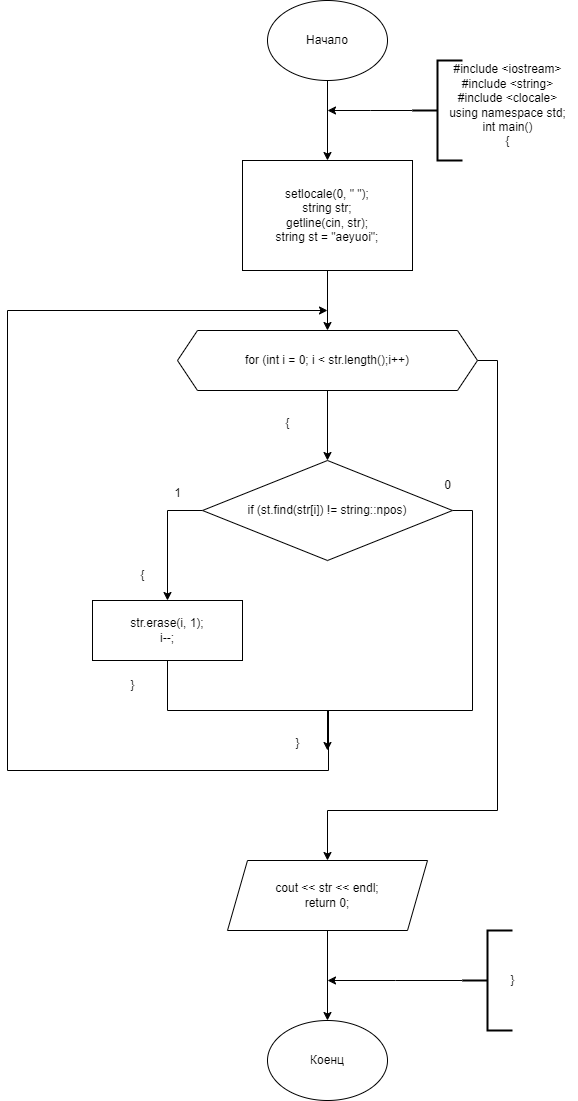

The diagram above was exported from draw.io. Its source (the exported page's mxGraphModel, read from the mxfile embedded in the PNG):
<mxGraphModel dx="1377" dy="717" grid="1" gridSize="10" guides="1" tooltips="1" connect="1" arrows="1" fold="1" page="1" pageScale="1" pageWidth="827" pageHeight="1169" math="0" shadow="0">
  <root>
    <mxCell id="0" />
    <mxCell id="1" parent="0" />
    <mxCell id="hpw1M2sNsDxShTKC8WPa-3" style="edgeStyle=orthogonalEdgeStyle;rounded=0;orthogonalLoop=1;jettySize=auto;html=1;exitX=0.5;exitY=1;exitDx=0;exitDy=0;" edge="1" parent="1" source="hpw1M2sNsDxShTKC8WPa-1" target="hpw1M2sNsDxShTKC8WPa-2">
      <mxGeometry relative="1" as="geometry" />
    </mxCell>
    <mxCell id="hpw1M2sNsDxShTKC8WPa-1" value="Начало" style="ellipse;whiteSpace=wrap;html=1;" vertex="1" parent="1">
      <mxGeometry x="200" y="30" width="120" height="80" as="geometry" />
    </mxCell>
    <mxCell id="hpw1M2sNsDxShTKC8WPa-8" style="edgeStyle=orthogonalEdgeStyle;rounded=0;orthogonalLoop=1;jettySize=auto;html=1;exitX=0.5;exitY=1;exitDx=0;exitDy=0;entryX=0.5;entryY=0;entryDx=0;entryDy=0;" edge="1" parent="1" source="hpw1M2sNsDxShTKC8WPa-2" target="hpw1M2sNsDxShTKC8WPa-7">
      <mxGeometry relative="1" as="geometry" />
    </mxCell>
    <mxCell id="hpw1M2sNsDxShTKC8WPa-2" value="&lt;div&gt;setlocale(0, &quot; &quot;);&lt;/div&gt;&lt;div&gt;&lt;span style=&quot;background-color: initial;&quot;&gt;string str;&lt;/span&gt;&lt;br&gt;&lt;/div&gt;&lt;div&gt;getline(cin, str);&lt;/div&gt;&lt;div&gt;string st = &quot;aeyuoi&quot;;&lt;/div&gt;" style="rounded=0;whiteSpace=wrap;html=1;" vertex="1" parent="1">
      <mxGeometry x="175" y="190" width="170" height="110" as="geometry" />
    </mxCell>
    <mxCell id="hpw1M2sNsDxShTKC8WPa-5" style="edgeStyle=orthogonalEdgeStyle;rounded=0;orthogonalLoop=1;jettySize=auto;html=1;exitX=0;exitY=0.5;exitDx=0;exitDy=0;exitPerimeter=0;" edge="1" parent="1" source="hpw1M2sNsDxShTKC8WPa-4">
      <mxGeometry relative="1" as="geometry">
        <mxPoint x="260" y="140" as="targetPoint" />
      </mxGeometry>
    </mxCell>
    <mxCell id="hpw1M2sNsDxShTKC8WPa-4" value="" style="strokeWidth=2;html=1;shape=mxgraph.flowchart.annotation_2;align=left;labelPosition=right;pointerEvents=1;" vertex="1" parent="1">
      <mxGeometry x="345" y="90" width="50" height="100" as="geometry" />
    </mxCell>
    <mxCell id="hpw1M2sNsDxShTKC8WPa-6" value="&lt;div&gt;#include &amp;lt;iostream&amp;gt;&lt;/div&gt;&lt;div&gt;#include &amp;lt;string&amp;gt;&lt;/div&gt;&lt;div&gt;#include &amp;lt;clocale&amp;gt;&lt;/div&gt;&lt;div&gt;using namespace std;&lt;/div&gt;&lt;div&gt;int main()&lt;/div&gt;&lt;div&gt;{&lt;/div&gt;" style="text;html=1;align=center;verticalAlign=middle;resizable=0;points=[];autosize=1;strokeColor=none;fillColor=none;" vertex="1" parent="1">
      <mxGeometry x="370" y="85" width="140" height="100" as="geometry" />
    </mxCell>
    <mxCell id="hpw1M2sNsDxShTKC8WPa-10" style="edgeStyle=orthogonalEdgeStyle;rounded=0;orthogonalLoop=1;jettySize=auto;html=1;exitX=0.5;exitY=1;exitDx=0;exitDy=0;entryX=0.5;entryY=0;entryDx=0;entryDy=0;" edge="1" parent="1" source="hpw1M2sNsDxShTKC8WPa-7" target="hpw1M2sNsDxShTKC8WPa-9">
      <mxGeometry relative="1" as="geometry" />
    </mxCell>
    <mxCell id="hpw1M2sNsDxShTKC8WPa-27" style="edgeStyle=orthogonalEdgeStyle;rounded=0;orthogonalLoop=1;jettySize=auto;html=1;exitX=1;exitY=0.5;exitDx=0;exitDy=0;entryX=0.5;entryY=0;entryDx=0;entryDy=0;" edge="1" parent="1" source="hpw1M2sNsDxShTKC8WPa-7" target="hpw1M2sNsDxShTKC8WPa-13">
      <mxGeometry relative="1" as="geometry">
        <Array as="points">
          <mxPoint x="430" y="390" />
          <mxPoint x="430" y="840" />
          <mxPoint x="260" y="840" />
        </Array>
      </mxGeometry>
    </mxCell>
    <mxCell id="hpw1M2sNsDxShTKC8WPa-7" value="for (int i = 0; i &amp;lt; str.length();i++)" style="shape=hexagon;perimeter=hexagonPerimeter2;whiteSpace=wrap;html=1;fixedSize=1;" vertex="1" parent="1">
      <mxGeometry x="110" y="360" width="300" height="60" as="geometry" />
    </mxCell>
    <mxCell id="hpw1M2sNsDxShTKC8WPa-24" style="edgeStyle=orthogonalEdgeStyle;rounded=0;orthogonalLoop=1;jettySize=auto;html=1;exitX=0;exitY=0.5;exitDx=0;exitDy=0;" edge="1" parent="1" source="hpw1M2sNsDxShTKC8WPa-9" target="hpw1M2sNsDxShTKC8WPa-11">
      <mxGeometry relative="1" as="geometry" />
    </mxCell>
    <mxCell id="hpw1M2sNsDxShTKC8WPa-25" style="edgeStyle=orthogonalEdgeStyle;rounded=0;orthogonalLoop=1;jettySize=auto;html=1;exitX=1;exitY=0.5;exitDx=0;exitDy=0;" edge="1" parent="1" source="hpw1M2sNsDxShTKC8WPa-9">
      <mxGeometry relative="1" as="geometry">
        <mxPoint x="260" y="780" as="targetPoint" />
        <Array as="points">
          <mxPoint x="405" y="540" />
          <mxPoint x="405" y="740" />
          <mxPoint x="260" y="740" />
        </Array>
      </mxGeometry>
    </mxCell>
    <mxCell id="hpw1M2sNsDxShTKC8WPa-9" value="if (st.find(str[i]) != string::npos)" style="rhombus;whiteSpace=wrap;html=1;" vertex="1" parent="1">
      <mxGeometry x="135" y="490" width="250" height="100" as="geometry" />
    </mxCell>
    <mxCell id="hpw1M2sNsDxShTKC8WPa-26" style="edgeStyle=orthogonalEdgeStyle;rounded=0;orthogonalLoop=1;jettySize=auto;html=1;exitX=0.5;exitY=1;exitDx=0;exitDy=0;" edge="1" parent="1" source="hpw1M2sNsDxShTKC8WPa-11">
      <mxGeometry relative="1" as="geometry">
        <mxPoint x="260" y="340" as="targetPoint" />
        <Array as="points">
          <mxPoint x="100" y="740" />
          <mxPoint x="261" y="740" />
          <mxPoint x="261" y="800" />
          <mxPoint x="-60" y="800" />
        </Array>
      </mxGeometry>
    </mxCell>
    <mxCell id="hpw1M2sNsDxShTKC8WPa-11" value="&lt;div&gt;str.erase(i, 1);&lt;/div&gt;&lt;div&gt;i--;&lt;/div&gt;" style="rounded=0;whiteSpace=wrap;html=1;" vertex="1" parent="1">
      <mxGeometry x="25" y="630" width="150" height="60" as="geometry" />
    </mxCell>
    <mxCell id="hpw1M2sNsDxShTKC8WPa-17" style="edgeStyle=orthogonalEdgeStyle;rounded=0;orthogonalLoop=1;jettySize=auto;html=1;exitX=0.5;exitY=1;exitDx=0;exitDy=0;" edge="1" parent="1" source="hpw1M2sNsDxShTKC8WPa-13" target="hpw1M2sNsDxShTKC8WPa-16">
      <mxGeometry relative="1" as="geometry" />
    </mxCell>
    <mxCell id="hpw1M2sNsDxShTKC8WPa-13" value="&lt;div&gt;cout &amp;lt;&amp;lt; str &amp;lt;&amp;lt; endl;&lt;/div&gt;&lt;div&gt;return 0;&lt;/div&gt;" style="shape=parallelogram;perimeter=parallelogramPerimeter;whiteSpace=wrap;html=1;fixedSize=1;" vertex="1" parent="1">
      <mxGeometry x="160" y="890" width="200" height="70" as="geometry" />
    </mxCell>
    <mxCell id="hpw1M2sNsDxShTKC8WPa-16" value="Коенц" style="ellipse;whiteSpace=wrap;html=1;" vertex="1" parent="1">
      <mxGeometry x="200" y="1050" width="120" height="80" as="geometry" />
    </mxCell>
    <mxCell id="hpw1M2sNsDxShTKC8WPa-19" style="edgeStyle=orthogonalEdgeStyle;rounded=0;orthogonalLoop=1;jettySize=auto;html=1;exitX=0;exitY=0.5;exitDx=0;exitDy=0;exitPerimeter=0;" edge="1" parent="1" source="hpw1M2sNsDxShTKC8WPa-18">
      <mxGeometry relative="1" as="geometry">
        <mxPoint x="260" y="1010" as="targetPoint" />
      </mxGeometry>
    </mxCell>
    <mxCell id="hpw1M2sNsDxShTKC8WPa-18" value="" style="strokeWidth=2;html=1;shape=mxgraph.flowchart.annotation_2;align=left;labelPosition=right;pointerEvents=1;" vertex="1" parent="1">
      <mxGeometry x="395" y="960" width="50" height="100" as="geometry" />
    </mxCell>
    <mxCell id="hpw1M2sNsDxShTKC8WPa-20" value="}" style="text;html=1;align=center;verticalAlign=middle;resizable=0;points=[];autosize=1;strokeColor=none;fillColor=none;" vertex="1" parent="1">
      <mxGeometry x="430" y="995" width="30" height="30" as="geometry" />
    </mxCell>
    <mxCell id="hpw1M2sNsDxShTKC8WPa-22" value="{" style="text;html=1;align=center;verticalAlign=middle;resizable=0;points=[];autosize=1;strokeColor=none;fillColor=none;" vertex="1" parent="1">
      <mxGeometry x="60" y="590" width="30" height="30" as="geometry" />
    </mxCell>
    <mxCell id="hpw1M2sNsDxShTKC8WPa-23" value="{" style="text;html=1;align=center;verticalAlign=middle;resizable=0;points=[];autosize=1;strokeColor=none;fillColor=none;" vertex="1" parent="1">
      <mxGeometry x="205" y="438" width="30" height="30" as="geometry" />
    </mxCell>
    <mxCell id="hpw1M2sNsDxShTKC8WPa-28" value="}" style="text;html=1;align=center;verticalAlign=middle;resizable=0;points=[];autosize=1;strokeColor=none;fillColor=none;" vertex="1" parent="1">
      <mxGeometry x="50" y="700" width="30" height="30" as="geometry" />
    </mxCell>
    <mxCell id="hpw1M2sNsDxShTKC8WPa-29" value="1" style="text;html=1;align=center;verticalAlign=middle;resizable=0;points=[];autosize=1;strokeColor=none;fillColor=none;" vertex="1" parent="1">
      <mxGeometry x="95" y="508" width="30" height="30" as="geometry" />
    </mxCell>
    <mxCell id="hpw1M2sNsDxShTKC8WPa-30" value="0" style="text;html=1;align=center;verticalAlign=middle;resizable=0;points=[];autosize=1;strokeColor=none;fillColor=none;" vertex="1" parent="1">
      <mxGeometry x="365" y="500" width="30" height="30" as="geometry" />
    </mxCell>
    <mxCell id="hpw1M2sNsDxShTKC8WPa-31" value="}" style="text;html=1;align=center;verticalAlign=middle;resizable=0;points=[];autosize=1;strokeColor=none;fillColor=none;" vertex="1" parent="1">
      <mxGeometry x="215" y="758" width="30" height="30" as="geometry" />
    </mxCell>
  </root>
</mxGraphModel>